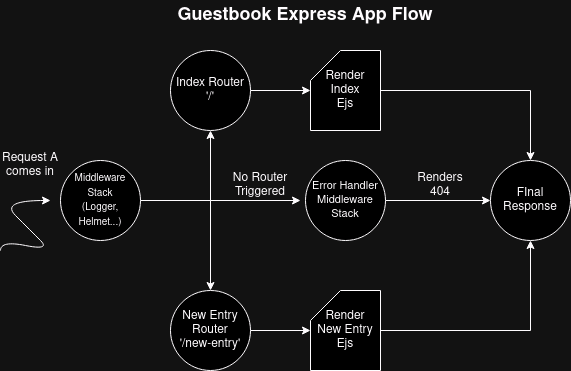

The diagram above was exported from draw.io. Its source (the exported page's mxGraphModel, read from the mxfile embedded in the PNG):
<mxGraphModel dx="1434" dy="745" grid="1" gridSize="10" guides="1" tooltips="1" connect="1" arrows="1" fold="1" page="1" pageScale="1" pageWidth="850" pageHeight="1100" math="0" shadow="0">
  <root>
    <mxCell id="0" />
    <mxCell id="1" parent="0" />
    <mxCell id="F5d8ID94igeua83JMDAO-1" value="" style="edgeStyle=orthogonalEdgeStyle;rounded=0;orthogonalLoop=1;jettySize=auto;html=1;" edge="1" parent="1" source="F5d8ID94igeua83JMDAO-3" target="F5d8ID94igeua83JMDAO-7">
      <mxGeometry relative="1" as="geometry" />
    </mxCell>
    <mxCell id="F5d8ID94igeua83JMDAO-2" value="" style="edgeStyle=orthogonalEdgeStyle;rounded=0;orthogonalLoop=1;jettySize=auto;html=1;" edge="1" parent="1" source="F5d8ID94igeua83JMDAO-3" target="F5d8ID94igeua83JMDAO-14">
      <mxGeometry relative="1" as="geometry" />
    </mxCell>
    <mxCell id="F5d8ID94igeua83JMDAO-3" value="&lt;font style=&quot;font-size: 10px;&quot;&gt;Middleware&lt;br&gt;Stack&lt;br&gt;(Logger, Helmet...)&lt;/font&gt;" style="ellipse;whiteSpace=wrap;html=1;aspect=fixed;" vertex="1" parent="1">
      <mxGeometry x="70" y="390" width="80" height="80" as="geometry" />
    </mxCell>
    <mxCell id="F5d8ID94igeua83JMDAO-4" value="" style="curved=1;endArrow=classic;html=1;rounded=0;" edge="1" parent="1">
      <mxGeometry width="50" height="50" relative="1" as="geometry">
        <mxPoint x="10" y="480" as="sourcePoint" />
        <mxPoint x="60" y="430" as="targetPoint" />
        <Array as="points">
          <mxPoint x="10" y="470" />
          <mxPoint x="60" y="480" />
          <mxPoint x="40" y="460" />
          <mxPoint x="10" y="430" />
        </Array>
      </mxGeometry>
    </mxCell>
    <mxCell id="F5d8ID94igeua83JMDAO-5" value="Request A&lt;br&gt;comes in" style="text;html=1;strokeColor=none;fillColor=none;align=center;verticalAlign=middle;whiteSpace=wrap;rounded=0;" vertex="1" parent="1">
      <mxGeometry x="10" y="380" width="60" height="30" as="geometry" />
    </mxCell>
    <mxCell id="F5d8ID94igeua83JMDAO-6" value="" style="edgeStyle=orthogonalEdgeStyle;rounded=0;orthogonalLoop=1;jettySize=auto;html=1;" edge="1" parent="1" source="F5d8ID94igeua83JMDAO-7" target="F5d8ID94igeua83JMDAO-9">
      <mxGeometry relative="1" as="geometry" />
    </mxCell>
    <mxCell id="F5d8ID94igeua83JMDAO-7" value="Index Router&lt;br&gt;'/'" style="ellipse;whiteSpace=wrap;html=1;aspect=fixed;" vertex="1" parent="1">
      <mxGeometry x="180" y="280" width="80" height="80" as="geometry" />
    </mxCell>
    <mxCell id="F5d8ID94igeua83JMDAO-8" value="" style="edgeStyle=orthogonalEdgeStyle;rounded=0;orthogonalLoop=1;jettySize=auto;html=1;" edge="1" parent="1" source="F5d8ID94igeua83JMDAO-9" target="F5d8ID94igeua83JMDAO-10">
      <mxGeometry relative="1" as="geometry" />
    </mxCell>
    <mxCell id="F5d8ID94igeua83JMDAO-9" value="Render&lt;br&gt;Index&lt;br&gt;Ejs" style="shape=card;whiteSpace=wrap;html=1;" vertex="1" parent="1">
      <mxGeometry x="320" y="280" width="70" height="80" as="geometry" />
    </mxCell>
    <mxCell id="F5d8ID94igeua83JMDAO-10" value="FInal&lt;br&gt;Response" style="ellipse;whiteSpace=wrap;html=1;aspect=fixed;" vertex="1" parent="1">
      <mxGeometry x="500" y="390" width="80" height="80" as="geometry" />
    </mxCell>
    <mxCell id="F5d8ID94igeua83JMDAO-11" value="" style="edgeStyle=orthogonalEdgeStyle;rounded=0;orthogonalLoop=1;jettySize=auto;html=1;" edge="1" parent="1" source="F5d8ID94igeua83JMDAO-12" target="F5d8ID94igeua83JMDAO-10">
      <mxGeometry relative="1" as="geometry" />
    </mxCell>
    <mxCell id="F5d8ID94igeua83JMDAO-12" value="&lt;font style=&quot;font-size: 11px;&quot;&gt;Error Handler&lt;br&gt;Middleware&lt;br&gt;Stack&lt;/font&gt;" style="ellipse;whiteSpace=wrap;html=1;aspect=fixed;" vertex="1" parent="1">
      <mxGeometry x="315" y="390" width="80" height="80" as="geometry" />
    </mxCell>
    <mxCell id="F5d8ID94igeua83JMDAO-13" value="" style="edgeStyle=orthogonalEdgeStyle;rounded=0;orthogonalLoop=1;jettySize=auto;html=1;" edge="1" parent="1" source="F5d8ID94igeua83JMDAO-14" target="F5d8ID94igeua83JMDAO-16">
      <mxGeometry relative="1" as="geometry" />
    </mxCell>
    <mxCell id="F5d8ID94igeua83JMDAO-14" value="New Entry Router&lt;br&gt;'/new-entry'" style="ellipse;whiteSpace=wrap;html=1;aspect=fixed;" vertex="1" parent="1">
      <mxGeometry x="180" y="520" width="80" height="80" as="geometry" />
    </mxCell>
    <mxCell id="F5d8ID94igeua83JMDAO-15" value="" style="edgeStyle=orthogonalEdgeStyle;rounded=0;orthogonalLoop=1;jettySize=auto;html=1;" edge="1" parent="1" source="F5d8ID94igeua83JMDAO-16" target="F5d8ID94igeua83JMDAO-10">
      <mxGeometry relative="1" as="geometry" />
    </mxCell>
    <mxCell id="F5d8ID94igeua83JMDAO-16" value="Render&lt;br&gt;New Entry&lt;br&gt;Ejs" style="shape=card;whiteSpace=wrap;html=1;" vertex="1" parent="1">
      <mxGeometry x="320" y="520" width="70" height="80" as="geometry" />
    </mxCell>
    <mxCell id="F5d8ID94igeua83JMDAO-17" value="" style="endArrow=classic;html=1;rounded=0;" edge="1" parent="1">
      <mxGeometry width="50" height="50" relative="1" as="geometry">
        <mxPoint x="220" y="430" as="sourcePoint" />
        <mxPoint x="310" y="430" as="targetPoint" />
      </mxGeometry>
    </mxCell>
    <mxCell id="F5d8ID94igeua83JMDAO-18" value="Renders 404" style="text;html=1;strokeColor=none;fillColor=none;align=center;verticalAlign=middle;whiteSpace=wrap;rounded=0;" vertex="1" parent="1">
      <mxGeometry x="420" y="400" width="60" height="30" as="geometry" />
    </mxCell>
    <mxCell id="F5d8ID94igeua83JMDAO-19" value="No Router&lt;br&gt;Triggered" style="text;html=1;strokeColor=none;fillColor=none;align=center;verticalAlign=middle;whiteSpace=wrap;rounded=0;" vertex="1" parent="1">
      <mxGeometry x="240" y="400" width="60" height="30" as="geometry" />
    </mxCell>
    <mxCell id="F5d8ID94igeua83JMDAO-20" value="&lt;font style=&quot;font-size: 18px;&quot;&gt;&lt;b&gt;Guestbook Express App Flow&lt;/b&gt;&lt;/font&gt;" style="text;html=1;strokeColor=none;fillColor=none;align=center;verticalAlign=middle;whiteSpace=wrap;rounded=0;" vertex="1" parent="1">
      <mxGeometry x="180" y="230" width="270" height="30" as="geometry" />
    </mxCell>
  </root>
</mxGraphModel>